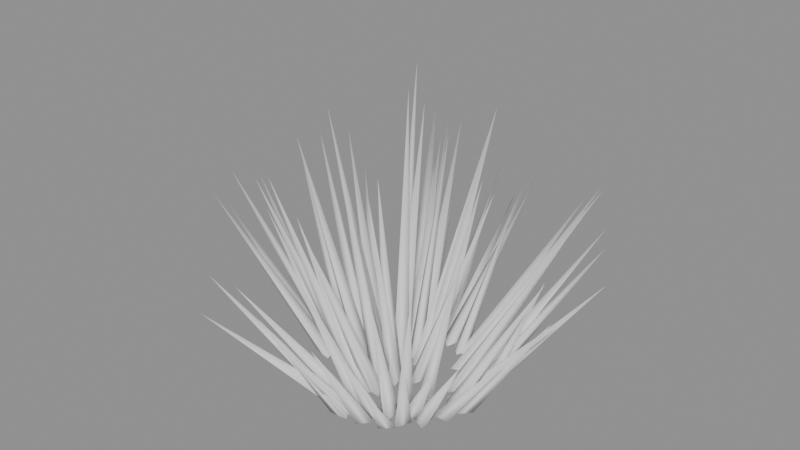 # Source: wet_grass_0.blend  (saved by Blender 5.2.44; exported with 4.5.12 LTS)
import bpy
from mathutils import Matrix  # noqa: F401  (used for matrix-valued properties, if any)

bpy.ops.wm.read_factory_settings(use_empty=True)
scene = bpy.context.scene
scene.name = 'Scene'

# ---- meshes
me_foliage = bpy.data.meshes.new('foliage')
me_foliage.from_pydata([(0.007701, -0.01047, 0.0), (0.00522, 0.01191, 0.0), (-0.01292, -0.001432, 0.0), (0.01432, 0.01531, 0.4), (0.02108, -0.1191, 0.0), (0.007455, -0.1012, 0.0), (-0.001256, -0.1219, 0.0), (0.01938, -0.2431, 0.195), (0.002966, -0.01488, 0.0), (0.01337, 0.005093, 0.0), (-0.009128, 0.004117, 0.0), (0.04215, -0.03314, 0.3882), (-0.03011, 0.04877, 0.0), (-0.01874, 0.06821, 0.0), (-0.04126, 0.06834, 0.0), (-0.09081, 0.1867, 0.2809), (-0.04322, 0.007676, 0.0), (-0.05473, -0.01168, 0.0), (-0.03221, -0.01197, 0.0), (-0.1082, -0.01328, 0.2923), (0.07484, 0.07011, 0.0), (0.09623, 0.06307, 0.0), (0.09163, 0.08512, 0.0), (0.1876, 0.1559, 0.1963), (-0.01687, 0.004402, 0.0), (-0.03684, -0.006005, 0.0), (-0.01784, -0.01809, 0.0), (-0.08541, -0.02351, 0.3338), (-0.02716, 0.08791, 0.0), (-0.04114, 0.07026, 0.0), (-0.01886, 0.06698, 0.0), (-0.07443, 0.1923, 0.2597), (0.02963, -0.1072, 0.0), (0.01229, -0.09283, 0.0), (0.008517, -0.115, 0.0), (0.03855, -0.2408, 0.1733), (0.01625, -0.01172, 0.0), (0.0001509, -0.02746, 0.0), (0.02183, -0.03353, 0.0), (0.04704, -0.08945, 0.306), (-0.05634, 0.01868, 0.0), (-0.04175, 0.001532, 0.0), (-0.03419, 0.02274, 0.0), (-0.108, 0.03507, 0.2832), (0.06012, -0.1097, 0.0), (0.07705, -0.09484, 0.0), (0.05573, -0.08759, 0.0), (0.1366, -0.2069, 0.1293), (0.009439, 0.01484, 0.0), (0.02421, 0.03183, 0.0), (0.00211, 0.03613, 0.0), (0.05136, 0.1189, 0.3262), (0.01864, -0.04947, 0.0), (0.01021, -0.0286, 0.0), (-0.00366, -0.04633, 0.0), (0.02502, -0.1236, 0.332), (0.01287, -0.09745, 0.0), (0.02261, -0.07715, 0.0), (0.0001588, -0.07887, 0.0), (0.02799, -0.1991, 0.2326), (-0.09832, -0.03003, 0.0), (-0.1039, -0.008219, 0.0), (-0.12, -0.02397, 0.0), (-0.243, -0.04692, 0.1695), (-0.02945, -0.009976, 0.0), (-0.04911, -0.02095, 0.0), (-0.02977, -0.03249, 0.0), (-0.1015, -0.05943, 0.3052), (0.01013, -0.04125, 0.0), (-0.002555, -0.05985, 0.0), (0.0199, -0.06153, 0.0), (0.0323, -0.1912, 0.2812), (0.1012, 0.04215, 0.0), (0.09295, 0.02119, 0.0), (0.1152, 0.02456, 0.0), (0.2404, 0.06831, 0.1781), (0.07905, -0.06773, 0.0), (0.09962, -0.07688, 0.0), (0.09726, -0.05449, 0.0), (0.2013, -0.1453, 0.1648), (0.05146, 0.04004, 0.0), (0.07213, 0.04899, 0.0), (0.05405, 0.06241, 0.0), (0.1795, 0.1531, 0.244), (0.04644, -0.05936, 0.0), (0.06091, -0.07662, 0.0), (0.06861, -0.05546, 0.0), (0.1689, -0.1838, 0.243), (0.1272, -0.01491, 0.0), (0.1053, -0.009567, 0.0), (0.1116, -0.03118, 0.0), (0.2387, -0.03861, 0.1797), (-0.0467, -0.04728, 0.0), (-0.0246, -0.04297, 0.0), (-0.03938, -0.02598, 0.0), (-0.1115, -0.1171, 0.2693), (0.03966, -0.07989, 0.0), (0.036, -0.1021, 0.0), (0.05707, -0.09417, 0.0), (0.1051, -0.2188, 0.1774), (0.08499, -0.01074, 0.0), (0.1075, -0.01011, 0.0), (0.09569, 0.009067, 0.0), (0.2456, -0.01004, 0.1812), (0.01064, 0.02459, 0.0), (0.03234, 0.03059, 0.0), (0.01629, 0.04638, 0.0), (0.06064, 0.1039, 0.3279), (-0.02329, 0.07033, 0.0), (-0.02985, 0.04878, 0.0), (-0.007914, 0.05388, 0.0), (-0.0518, 0.1468, 0.2539), (-0.001151, -0.07629, 0.0), (0.01006, -0.05676, 0.0), (-0.01246, -0.05682, 0.0), (-0.003021, -0.1613, 0.2727), (-0.08402, -0.005097, 0.0), (-0.0932, -0.02566, 0.0), (-0.0708, -0.02333, 0.0), (-0.1866, -0.04069, 0.2242), (0.02752, -0.09916, 0.0), (0.03581, -0.1201, 0.0), (0.04979, -0.1025, 0.0), (0.08185, -0.2328, 0.1783), (0.02296, 0.09863, 0.0), (0.001244, 0.09267, 0.0), (0.01726, 0.07684, 0.0), (0.03742, 0.242, 0.1969), (-0.03528, -0.1079, 0.0), (-0.04194, -0.08643, 0.0), (-0.05723, -0.103, 0.0), (-0.09994, -0.221, 0.1446), (0.08657, -0.06566, 0.0), (0.0681, -0.05279, 0.0), (0.06619, -0.07522, 0.0), (0.1822, -0.1598, 0.1623), (-0.05267, -0.03798, 0.0), (-0.06285, -0.01789, 0.0), (-0.07515, -0.03675, 0.0), (-0.1833, -0.08902, 0.2485), (0.01426, 0.001756, 0.0), (-0.006213, 0.01112, 0.0), (-0.004087, -0.01129, 0.0), (0.02845, 0.01138, 0.3561), (-0.08198, -0.04109, 0.0), (-0.08904, -0.01971, 0.0), (-0.104, -0.03652, 0.0), (-0.2302, -0.08144, 0.2024), (0.02106, 0.0004064, 0.0), (0.03519, -0.01713, 0.0), (0.04331, 0.003868, 0.0), (0.1463, -0.01889, 0.2921), (-0.02698, -0.06233, 0.0), (-0.005098, -0.05704, 0.0), (-0.02062, -0.04073, 0.0), (-0.05065, -0.1538, 0.3015), (0.03733, 0.07597, 0.0), (0.05985, 0.07593, 0.0), (0.04863, 0.09545, 0.0), (0.1245, 0.2112, 0.1955), (0.09604, 0.05445, 0.0), (0.1043, 0.0754, 0.0), (0.08203, 0.07207, 0.0), (0.196, 0.1401, 0.1782), (0.02859, 0.006941, 0.0), (0.05028, 0.01296, 0.0), (0.03422, 0.02874, 0.0), (0.09046, 0.03892, 0.2714), (0.08848, -0.01786, 0.0), (0.1046, -0.03353, 0.0), (0.1101, -0.01169, 0.0), (0.233, -0.04848, 0.2277), (-0.0001241, 0.09059, 0.0), (0.01183, 0.1097, 0.0), (-0.01067, 0.1105, 0.0), (0.0008114, 0.2422, 0.1526), (0.06123, 0.04545, 0.0), (0.07925, 0.05895, 0.0), (0.05855, 0.06781, 0.0), (0.1666, 0.1442, 0.2203), (0.06825, 0.01696, 0.0), (0.07977, -0.002392, 0.0), (0.09077, 0.01726, 0.0), (0.2125, 0.02832, 0.2504), (0.0924, -0.04958, 0.0), (0.1149, -0.04787, 0.0), (0.1021, -0.02928, 0.0), (0.2278, -0.09332, 0.1607), (-0.059, -0.098, 0.0), (-0.03667, -0.1009, 0.0), (-0.04533, -0.0801, 0.0), (-0.1023, -0.2023, 0.1837), (-0.02024, -0.08541, 0.0), (-0.003054, -0.09995, 0.0), (0.0009481, -0.0778, 0.0), (-0.02008, -0.2364, 0.2154), (-0.03733, 0.0471, 0.0), (-0.01501, 0.05002, 0.0), (-0.0287, 0.06789, 0.0), (-0.0874, 0.178, 0.2704), (0.07455, -0.09626, 0.0), (0.08338, -0.07554, 0.0), (0.06102, -0.07826, 0.0), (0.1593, -0.1819, 0.1661), (-0.02194, 0.1086, 0.0), (-0.006543, 0.09222, 0.0), (-1.12e-05, 0.1138, 0.0), (-0.02145, 0.2369, 0.1882), (0.05096, 0.07857, 0.0), (0.04977, 0.05608, 0.0), (0.06984, 0.06629, 0.0), (0.1586, 0.1869, 0.2295), (0.007198, 0.1003, 0.0), (0.02019, 0.1187, 0.0), (-0.002235, 0.1208, 0.0), (0.01825, 0.2465, 0.1837), (0.005444, 0.0522, 0.0), (-0.01492, 0.06181, 0.0), (-0.01306, 0.03937, 0.0), (-0.02174, 0.148, 0.2812), (0.05892, -0.0928, 0.0), (0.06036, -0.07033, 0.0), (0.04018, -0.08032, 0.0), (0.1173, -0.1791, 0.2088)], [], [(0, 1, 3), (1, 2, 3), (2, 0, 3), (4, 5, 7), (5, 6, 7), (6, 4, 7), (8, 9, 11), (9, 10, 11), (10, 8, 11), (12, 13, 15), (13, 14, 15), (14, 12, 15), (16, 17, 19), (17, 18, 19), (18, 16, 19), (20, 21, 23), (21, 22, 23), (22, 20, 23), (24, 25, 27), (25, 26, 27), (26, 24, 27), (28, 29, 31), (29, 30, 31), (30, 28, 31), (32, 33, 35), (33, 34, 35), (34, 32, 35), (36, 37, 39), (37, 38, 39), (38, 36, 39), (40, 41, 43), (41, 42, 43), (42, 40, 43), (44, 45, 47), (45, 46, 47), (46, 44, 47), (48, 49, 51), (49, 50, 51), (50, 48, 51), (52, 53, 55), (53, 54, 55), (54, 52, 55), (56, 57, 59), (57, 58, 59), (58, 56, 59), (60, 61, 63), (61, 62, 63), (62, 60, 63), (64, 65, 67), (65, 66, 67), (66, 64, 67), (68, 69, 71), (69, 70, 71), (70, 68, 71), (72, 73, 75), (73, 74, 75), (74, 72, 75), (76, 77, 79), (77, 78, 79), (78, 76, 79), (80, 81, 83), (81, 82, 83), (82, 80, 83), (84, 85, 87), (85, 86, 87), (86, 84, 87), (88, 89, 91), (89, 90, 91), (90, 88, 91), (92, 93, 95), (93, 94, 95), (94, 92, 95), (96, 97, 99), (97, 98, 99), (98, 96, 99), (100, 101, 103), (101, 102, 103), (102, 100, 103), (104, 105, 107), (105, 106, 107), (106, 104, 107), (108, 109, 111), (109, 110, 111), (110, 108, 111), (112, 113, 115), (113, 114, 115), (114, 112, 115), (116, 117, 119), (117, 118, 119), (118, 116, 119), (120, 121, 123), (121, 122, 123), (122, 120, 123), (124, 125, 127), (125, 126, 127), (126, 124, 127), (128, 129, 131), (129, 130, 131), (130, 128, 131), (132, 133, 135), (133, 134, 135), (134, 132, 135), (136, 137, 139), (137, 138, 139), (138, 136, 139), (140, 141, 143), (141, 142, 143), (142, 140, 143), (144, 145, 147), (145, 146, 147), (146, 144, 147), (148, 149, 151), (149, 150, 151), (150, 148, 151), (152, 153, 155), (153, 154, 155), (154, 152, 155), (156, 157, 159), (157, 158, 159), (158, 156, 159), (160, 161, 163), (161, 162, 163), (162, 160, 163), (164, 165, 167), (165, 166, 167), (166, 164, 167), (168, 169, 171), (169, 170, 171), (170, 168, 171), (172, 173, 175), (173, 174, 175), (174, 172, 175), (176, 177, 179), (177, 178, 179), (178, 176, 179), (180, 181, 183), (181, 182, 183), (182, 180, 183), (184, 185, 187), (185, 186, 187), (186, 184, 187), (188, 189, 191), (189, 190, 191), (190, 188, 191), (192, 193, 195), (193, 194, 195), (194, 192, 195), (196, 197, 199), (197, 198, 199), (198, 196, 199), (200, 201, 203), (201, 202, 203), (202, 200, 203), (204, 205, 207), (205, 206, 207), (206, 204, 207), (208, 209, 211), (209, 210, 211), (210, 208, 211), (212, 213, 215), (213, 214, 215), (214, 212, 215), (216, 217, 219), (217, 218, 219), (218, 216, 219), (220, 221, 223), (221, 222, 223), (222, 220, 223)])
me_foliage.polygons.foreach_set('use_smooth', [True] * 168)
me_foliage.update()
me_trunk = bpy.data.meshes.new('trunk')
me_trunk.from_pydata([(-0.07771, 0.0061, 0.0), (-0.087, -0.008519, 0.0), (-0.0697, -0.009254, 0.0), (-0.1463, -0.007287, 0.2472), (0.02135, -0.02044, 0.0), (0.006322, -0.01183, 0.0), (0.006376, -0.02915, 0.0), (0.07509, -0.1355, 0.3052), (0.003869, 0.04378, 0.0), (-0.01198, 0.03679, 0.0), (0.002004, 0.02656, 0.0), (-0.005806, 0.1019, 0.2843), (-0.0236, 0.1002, 0.0), (-0.03731, 0.08962, 0.0), (-0.0213, 0.08303, 0.0), (-0.05544, 0.184, 0.1799), (0.1038, 0.03109, 0.0), (0.1167, 0.04257, 0.0), (0.1003, 0.04807, 0.0), (0.166, 0.06299, 0.1581), (0.02631, 0.08145, 0.0), (0.03882, 0.06947, 0.0), (0.04293, 0.0863, 0.0), (0.06634, 0.1456, 0.1989), (-0.07733, 0.05954, 0.0), (-0.08912, 0.07224, 0.0), (-0.09422, 0.05568, 0.0), (-0.1414, 0.1017, 0.1998), (-0.04094, -0.03833, 0.0), (-0.05809, -0.04076, 0.0), (-0.04741, -0.0544, 0.0), (-0.1122, -0.1023, 0.2259), (0.05937, -0.01956, 0.0), (0.0606, -0.03684, 0.0), (0.07494, -0.02714, 0.0), (0.1373, -0.05886, 0.2336), (-0.02841, 0.07901, 0.0), (-0.02778, 0.0617, 0.0), (-0.0131, 0.07091, 0.0), (-0.03768, 0.1151, 0.2317)], [], [(0, 1, 3), (1, 2, 3), (2, 0, 3), (4, 5, 7), (5, 6, 7), (6, 4, 7), (8, 9, 11), (9, 10, 11), (10, 8, 11), (12, 13, 15), (13, 14, 15), (14, 12, 15), (16, 17, 19), (17, 18, 19), (18, 16, 19), (20, 21, 23), (21, 22, 23), (22, 20, 23), (24, 25, 27), (25, 26, 27), (26, 24, 27), (28, 29, 31), (29, 30, 31), (30, 28, 31), (32, 33, 35), (33, 34, 35), (34, 32, 35), (36, 37, 39), (37, 38, 39), (38, 36, 39)])
me_trunk.polygons.foreach_set('use_smooth', [True] * 30)
me_trunk.update()

# ---- objects
ob_foliage = bpy.data.objects.new('foliage', me_foliage)
ob_trunk = bpy.data.objects.new('trunk', me_trunk)

# ---- transforms, parenting, visibility, modifiers, constraints
ob_foliage.location = (0.0, 0.0, 0.0)
ob_trunk.location = (0.0, 0.0, 0.0)

# ---- collection membership
scene.collection.objects.link(ob_foliage)
scene.collection.objects.link(ob_trunk)

# ---- scene / render settings (as saved in the file)
scene.frame_start = 1; scene.frame_end = 250; scene.frame_set(1)
scene.render.engine = 'BLENDER_EEVEE_NEXT'
scene.render.bake_bias = 0.0
scene.render.bake_samples = 0
scene.render.compositor_device = 'GPU'
scene.eevee.use_volume_custom_range = False
scene.eevee.fast_gi_thickness_near = 0.1
scene.eevee.fast_gi_thickness_far = 0.0
scene.eevee.ray_tracing_options.screen_trace_thickness = 0.1
bpy.context.view_layer.update()

# ---- added for rendering (the .blend has no active camera and no usable light): camera, sun + grey world if the file has none
cam_auto = bpy.data.cameras.new('AutoCamera')
cam_auto.lens = 50.0
cam_auto.sensor_width = 36.0
cam_auto.clip_end = 1000.0
ob_auto_camera = bpy.data.objects.new('AutoCamera', cam_auto)
scene.collection.objects.link(ob_auto_camera)
ob_auto_camera.location = (0.740579, -0.885398, 0.791418)
ob_auto_camera.rotation_euler = (1.09748, -7.21219e-08, 0.694738)
scene.camera = ob_auto_camera
light_auto_sun = bpy.data.lights.new('AutoSun', 'SUN')
light_auto_sun.energy = 3.0
light_auto_sun.angle = 0.0523599
ob_auto_sun = bpy.data.objects.new('AutoSun', light_auto_sun)
scene.collection.objects.link(ob_auto_sun)
ob_auto_sun.rotation_euler = (0.872665, 0.174533, 0.523599)
if scene.world is None:
    world_auto = bpy.data.worlds.new('AutoWorld')
    world_auto.color = (0.3, 0.3, 0.3)
    scene.world = world_auto
bpy.context.view_layer.update()
